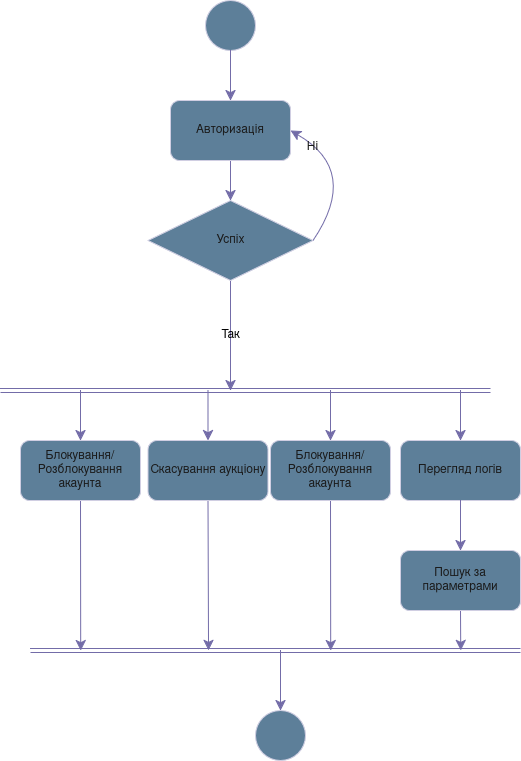

The diagram above was exported from draw.io. Its source (the exported page's mxGraphModel, read from the mxfile embedded in the PNG):
<mxGraphModel dx="842" dy="1098" grid="1" gridSize="10" guides="1" tooltips="1" connect="1" arrows="1" fold="1" page="1" pageScale="1" pageWidth="850" pageHeight="1100" math="0" shadow="0">
  <root>
    <mxCell id="0" />
    <mxCell id="1" parent="0" />
    <mxCell id="8u6sG8-SuHSMuo1rlTIU-1" parent="1" style="ellipse;whiteSpace=wrap;html=1;aspect=fixed;labelBackgroundColor=none;fillColor=#5D7F99;strokeColor=#D0CEE2;fontColor=#1A1A1A;" value="" vertex="1">
      <mxGeometry height="50" width="50" x="395" y="50" as="geometry" />
    </mxCell>
    <mxCell id="8u6sG8-SuHSMuo1rlTIU-7" edge="1" parent="1" source="8u6sG8-SuHSMuo1rlTIU-3" style="edgeStyle=none;curved=1;rounded=0;orthogonalLoop=1;jettySize=auto;html=1;exitX=0.5;exitY=1;exitDx=0;exitDy=0;entryX=0.5;entryY=0;entryDx=0;entryDy=0;fontSize=12;startSize=8;endSize=8;labelBackgroundColor=none;strokeColor=#736CA8;fontColor=default;" target="8u6sG8-SuHSMuo1rlTIU-6">
      <mxGeometry relative="1" as="geometry" />
    </mxCell>
    <mxCell id="8u6sG8-SuHSMuo1rlTIU-3" parent="1" style="rounded=1;whiteSpace=wrap;html=1;labelBackgroundColor=none;fillColor=#5D7F99;strokeColor=#D0CEE2;fontColor=#1A1A1A;" value="Авторизація" vertex="1">
      <mxGeometry height="60" width="120" x="360" y="150" as="geometry" />
    </mxCell>
    <mxCell id="8u6sG8-SuHSMuo1rlTIU-5" edge="1" parent="1" source="8u6sG8-SuHSMuo1rlTIU-1" style="endArrow=classic;html=1;rounded=0;fontSize=12;startSize=8;endSize=8;curved=1;entryX=0.5;entryY=0;entryDx=0;entryDy=0;exitX=0.5;exitY=1;exitDx=0;exitDy=0;labelBackgroundColor=none;strokeColor=#736CA8;fontColor=default;" target="8u6sG8-SuHSMuo1rlTIU-3" value="">
      <mxGeometry height="50" relative="1" width="50" as="geometry">
        <mxPoint x="290" y="120" as="sourcePoint" />
        <mxPoint x="340" y="70" as="targetPoint" />
      </mxGeometry>
    </mxCell>
    <mxCell id="8u6sG8-SuHSMuo1rlTIU-12" edge="1" parent="1" source="8u6sG8-SuHSMuo1rlTIU-6" style="edgeStyle=none;curved=1;rounded=0;orthogonalLoop=1;jettySize=auto;html=1;exitX=0.5;exitY=1;exitDx=0;exitDy=0;fontSize=12;startSize=8;endSize=8;labelBackgroundColor=none;strokeColor=#736CA8;fontColor=default;" value="Так">
      <mxGeometry relative="1" as="geometry">
        <mxPoint x="420" y="440" as="targetPoint" />
      </mxGeometry>
    </mxCell>
    <mxCell id="v3z9UmFisDg1GQbSxur1-3" edge="1" parent="1" source="8u6sG8-SuHSMuo1rlTIU-6" style="edgeStyle=none;curved=1;rounded=0;orthogonalLoop=1;jettySize=auto;html=1;exitX=1;exitY=0.5;exitDx=0;exitDy=0;entryX=1;entryY=0.5;entryDx=0;entryDy=0;strokeColor=#736CA8;fontSize=12;startSize=8;endSize=8;labelBackgroundColor=none;fontColor=default;" target="8u6sG8-SuHSMuo1rlTIU-3">
      <mxGeometry relative="1" as="geometry">
        <Array as="points">
          <mxPoint x="550" y="220" />
        </Array>
      </mxGeometry>
    </mxCell>
    <mxCell id="v3z9UmFisDg1GQbSxur1-5" connectable="0" parent="v3z9UmFisDg1GQbSxur1-3" style="edgeLabel;html=1;align=center;verticalAlign=middle;resizable=0;points=[];fontSize=12;strokeColor=#D0CEE2;fontColor=#1A1A1A;fillColor=#5D7F99;labelBackgroundColor=none;" value="Ні" vertex="1">
      <mxGeometry relative="1" x="0.6648" y="4" as="geometry">
        <mxPoint as="offset" />
      </mxGeometry>
    </mxCell>
    <mxCell id="8u6sG8-SuHSMuo1rlTIU-6" parent="1" style="rhombus;whiteSpace=wrap;html=1;labelBackgroundColor=none;fillColor=#5D7F99;strokeColor=#D0CEE2;fontColor=#1A1A1A;" value="Успіх" vertex="1">
      <mxGeometry height="80" width="165" x="337.5" y="250" as="geometry" />
    </mxCell>
    <mxCell id="v3z9UmFisDg1GQbSxur1-51" edge="1" parent="1" source="v3z9UmFisDg1GQbSxur1-10" style="edgeStyle=none;curved=1;rounded=0;orthogonalLoop=1;jettySize=auto;html=1;exitX=0.5;exitY=1;exitDx=0;exitDy=0;strokeColor=#736CA8;fontSize=12;fontColor=#1A1A1A;startSize=8;endSize=8;">
      <mxGeometry relative="1" as="geometry">
        <mxPoint x="270.2222222222222" y="700" as="targetPoint" />
      </mxGeometry>
    </mxCell>
    <mxCell id="v3z9UmFisDg1GQbSxur1-10" parent="1" style="rounded=1;whiteSpace=wrap;html=1;strokeColor=#D0CEE2;fontColor=#1A1A1A;fillColor=#5D7F99;" value="Блокування/Розблокування акаунта" vertex="1">
      <mxGeometry height="60" width="120" x="210" y="490" as="geometry" />
    </mxCell>
    <mxCell id="v3z9UmFisDg1GQbSxur1-37" edge="1" parent="1" style="shape=link;html=1;rounded=0;strokeColor=#736CA8;fontSize=12;fontColor=#1A1A1A;startSize=8;endSize=8;curved=1;" value="">
      <mxGeometry relative="1" width="100" as="geometry">
        <mxPoint x="190" y="440" as="sourcePoint" />
        <mxPoint x="680" y="440" as="targetPoint" />
      </mxGeometry>
    </mxCell>
    <mxCell id="v3z9UmFisDg1GQbSxur1-38" edge="1" parent="1" style="edgeStyle=none;curved=1;rounded=0;orthogonalLoop=1;jettySize=auto;html=1;entryX=0.5;entryY=0;entryDx=0;entryDy=0;fontSize=12;startSize=8;endSize=8;labelBackgroundColor=none;strokeColor=#736CA8;fontColor=default;" target="v3z9UmFisDg1GQbSxur1-10">
      <mxGeometry relative="1" as="geometry">
        <mxPoint x="270" y="440" as="sourcePoint" />
        <mxPoint x="260" y="500" as="targetPoint" />
      </mxGeometry>
    </mxCell>
    <mxCell id="v3z9UmFisDg1GQbSxur1-50" edge="1" parent="1" source="v3z9UmFisDg1GQbSxur1-39" style="edgeStyle=none;curved=1;rounded=0;orthogonalLoop=1;jettySize=auto;html=1;exitX=0.5;exitY=1;exitDx=0;exitDy=0;strokeColor=#736CA8;fontSize=12;fontColor=#1A1A1A;startSize=8;endSize=8;">
      <mxGeometry relative="1" as="geometry">
        <mxPoint x="398" y="700" as="targetPoint" />
      </mxGeometry>
    </mxCell>
    <mxCell id="v3z9UmFisDg1GQbSxur1-39" parent="1" style="rounded=1;whiteSpace=wrap;html=1;strokeColor=#D0CEE2;fontColor=#1A1A1A;fillColor=#5D7F99;" value="Скасування аукціону" vertex="1">
      <mxGeometry height="60" width="120" x="337.5" y="490" as="geometry" />
    </mxCell>
    <mxCell id="v3z9UmFisDg1GQbSxur1-40" edge="1" parent="1" style="edgeStyle=none;curved=1;rounded=0;orthogonalLoop=1;jettySize=auto;html=1;entryX=0.5;entryY=0;entryDx=0;entryDy=0;fontSize=12;startSize=8;endSize=8;labelBackgroundColor=none;strokeColor=#736CA8;fontColor=default;" target="v3z9UmFisDg1GQbSxur1-39">
      <mxGeometry relative="1" as="geometry">
        <mxPoint x="397.5" y="440" as="sourcePoint" />
        <mxPoint x="387.5" y="500" as="targetPoint" />
      </mxGeometry>
    </mxCell>
    <mxCell id="v3z9UmFisDg1GQbSxur1-49" edge="1" parent="1" source="v3z9UmFisDg1GQbSxur1-41" style="edgeStyle=none;curved=1;rounded=0;orthogonalLoop=1;jettySize=auto;html=1;exitX=0.5;exitY=1;exitDx=0;exitDy=0;strokeColor=#736CA8;fontSize=12;fontColor=#1A1A1A;startSize=8;endSize=8;">
      <mxGeometry relative="1" as="geometry">
        <mxPoint x="520.2222222222222" y="700" as="targetPoint" />
      </mxGeometry>
    </mxCell>
    <mxCell id="v3z9UmFisDg1GQbSxur1-41" parent="1" style="rounded=1;whiteSpace=wrap;html=1;strokeColor=#D0CEE2;fontColor=#1A1A1A;fillColor=#5D7F99;" value="Блокування/Розблокування акаунта" vertex="1">
      <mxGeometry height="60" width="120" x="460" y="490" as="geometry" />
    </mxCell>
    <mxCell id="v3z9UmFisDg1GQbSxur1-42" edge="1" parent="1" style="edgeStyle=none;curved=1;rounded=0;orthogonalLoop=1;jettySize=auto;html=1;entryX=0.5;entryY=0;entryDx=0;entryDy=0;fontSize=12;startSize=8;endSize=8;labelBackgroundColor=none;strokeColor=#736CA8;fontColor=default;" target="v3z9UmFisDg1GQbSxur1-41">
      <mxGeometry relative="1" as="geometry">
        <mxPoint x="520" y="440" as="sourcePoint" />
        <mxPoint x="510" y="500" as="targetPoint" />
      </mxGeometry>
    </mxCell>
    <mxCell id="v3z9UmFisDg1GQbSxur1-43" parent="1" style="rounded=1;whiteSpace=wrap;html=1;strokeColor=#D0CEE2;fontColor=#1A1A1A;fillColor=#5D7F99;" value="Перегляд логів" vertex="1">
      <mxGeometry height="60" width="120" x="590" y="490" as="geometry" />
    </mxCell>
    <mxCell id="v3z9UmFisDg1GQbSxur1-44" edge="1" parent="1" style="edgeStyle=none;curved=1;rounded=0;orthogonalLoop=1;jettySize=auto;html=1;entryX=0.5;entryY=0;entryDx=0;entryDy=0;fontSize=12;startSize=8;endSize=8;labelBackgroundColor=none;strokeColor=#736CA8;fontColor=default;" target="v3z9UmFisDg1GQbSxur1-43">
      <mxGeometry relative="1" as="geometry">
        <mxPoint x="650" y="440" as="sourcePoint" />
        <mxPoint x="640" y="500" as="targetPoint" />
      </mxGeometry>
    </mxCell>
    <mxCell id="v3z9UmFisDg1GQbSxur1-48" edge="1" parent="1" source="v3z9UmFisDg1GQbSxur1-45" style="edgeStyle=none;curved=1;rounded=0;orthogonalLoop=1;jettySize=auto;html=1;exitX=0.5;exitY=1;exitDx=0;exitDy=0;strokeColor=#736CA8;fontSize=12;fontColor=#1A1A1A;startSize=8;endSize=8;">
      <mxGeometry relative="1" as="geometry">
        <mxPoint x="650.2222222222222" y="700" as="targetPoint" />
      </mxGeometry>
    </mxCell>
    <mxCell id="v3z9UmFisDg1GQbSxur1-45" parent="1" style="rounded=1;whiteSpace=wrap;html=1;strokeColor=#D0CEE2;fontColor=#1A1A1A;fillColor=#5D7F99;" value="Пошук за параметрами" vertex="1">
      <mxGeometry height="60" width="120" x="590" y="600" as="geometry" />
    </mxCell>
    <mxCell id="v3z9UmFisDg1GQbSxur1-46" edge="1" parent="1" source="v3z9UmFisDg1GQbSxur1-43" style="edgeStyle=none;curved=1;rounded=0;orthogonalLoop=1;jettySize=auto;html=1;entryX=0.5;entryY=0;entryDx=0;entryDy=0;fontSize=12;startSize=8;endSize=8;labelBackgroundColor=none;strokeColor=#736CA8;fontColor=default;exitX=0.5;exitY=1;exitDx=0;exitDy=0;" target="v3z9UmFisDg1GQbSxur1-45">
      <mxGeometry relative="1" as="geometry">
        <mxPoint x="650" y="550" as="sourcePoint" />
        <mxPoint x="640" y="610" as="targetPoint" />
      </mxGeometry>
    </mxCell>
    <mxCell id="v3z9UmFisDg1GQbSxur1-47" edge="1" parent="1" style="shape=link;html=1;rounded=0;strokeColor=#736CA8;fontSize=12;fontColor=#1A1A1A;startSize=8;endSize=8;curved=1;" value="">
      <mxGeometry relative="1" width="100" as="geometry">
        <mxPoint x="220" y="700" as="sourcePoint" />
        <mxPoint x="710" y="700" as="targetPoint" />
      </mxGeometry>
    </mxCell>
    <mxCell id="v3z9UmFisDg1GQbSxur1-52" edge="1" parent="1" style="edgeStyle=none;curved=1;rounded=0;orthogonalLoop=1;jettySize=auto;html=1;strokeColor=#736CA8;fontSize=12;fontColor=#1A1A1A;startSize=8;endSize=8;entryX=0.5;entryY=0;entryDx=0;entryDy=0;" target="v3z9UmFisDg1GQbSxur1-53">
      <mxGeometry relative="1" as="geometry">
        <mxPoint x="470" y="700" as="sourcePoint" />
        <mxPoint x="470.2222222222222" y="760" as="targetPoint" />
      </mxGeometry>
    </mxCell>
    <mxCell id="v3z9UmFisDg1GQbSxur1-53" parent="1" style="ellipse;whiteSpace=wrap;html=1;aspect=fixed;labelBackgroundColor=none;fillColor=#5D7F99;strokeColor=#D0CEE2;fontColor=#1A1A1A;" value="" vertex="1">
      <mxGeometry height="50" width="50" x="445" y="760" as="geometry" />
    </mxCell>
  </root>
</mxGraphModel>